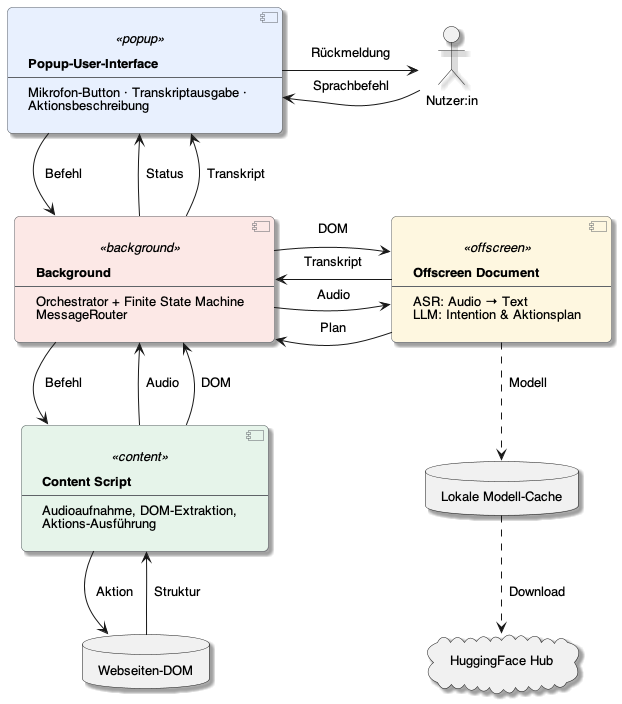

The diagram above was rendered by PlantUML. Its source (embedded in the PNG):
@startuml architecture-overview

!include _style.puml

actor "Nutzer:in" as User

component "<b>Popup-User-Interface</b>\n--\nMikrofon-Button · Transkriptausgabe · \nAktionsbeschreibung" as PopupPkg <<popup>>
component "<b>Background</b>\n--\nOrchestrator + Finite State Machine\nMessageRouter" as BgPkg <<background>>
component "<b>Content Script</b> \n--\nAudioaufnahme, DOM-Extraktion,\nAktions-Ausführung" as CSPkg <<content>>
component "<b>Offscreen Document</b>\n--\nASR: Audio → Text\nLLM: Intention & Aktionsplan" as OffscreenPkg <<offscreen>>

database "Lokale Modell-Cache" as Cache
cloud "HuggingFace Hub" as HF
database "Webseiten-DOM" as DOM

PopupPkg -right-> User : Rückmeldung
User -left-> PopupPkg : Sprachbefehl

PopupPkg -down-> BgPkg : Befehl
BgPkg -up-> PopupPkg : Status
BgPkg -up-> PopupPkg : Transkript

BgPkg -down-> CSPkg : Befehl
CSPkg -up-> BgPkg : Audio
CSPkg -up-> BgPkg : DOM

CSPkg -down-> DOM : Aktion
DOM -up-> CSPkg : Struktur

BgPkg -right-> OffscreenPkg : DOM
OffscreenPkg -left-> BgPkg : Plan
BgPkg -right-> OffscreenPkg : Audio
OffscreenPkg -left-> BgPkg : Transkript

OffscreenPkg .down.> Cache : Modell
Cache .down.> HF : Download

@enduml